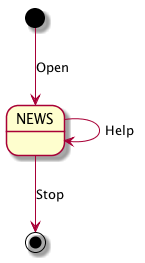

The diagram above was rendered by PlantUML. Its source (embedded in the PNG):
@startuml

[*] --> NEWS : Open
NEWS --> NEWS : Help
NEWS --> [*] : Stop

@enduml